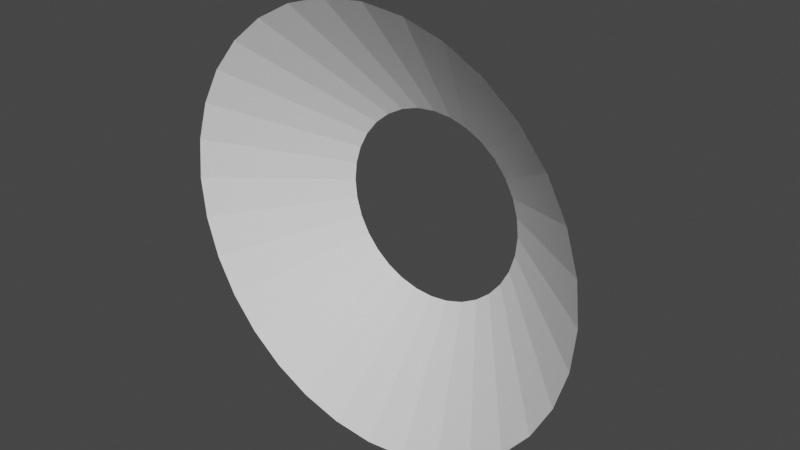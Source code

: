 # Source: impact_shockwave.blend  (saved by Blender 3.6.11; exported with 4.5.12 LTS)
import bpy
from mathutils import Matrix  # noqa: F401  (used for matrix-valued properties, if any)

bpy.ops.wm.read_factory_settings(use_empty=True)
scene = bpy.context.scene
scene.name = 'Scene'

# ---- collections
col_collection = bpy.data.collections.new('Collection'); scene.collection.children.link(col_collection)

# ---- world
world_world = bpy.data.worlds.new('World'); scene.world = world_world
world_world.use_nodes = True; world_world.node_tree.nodes.clear()
_N = world_world.node_tree.nodes; _L = world_world.node_tree.links
n0 = _N.new('ShaderNodeOutputWorld'); n0.name = 'World Output'; n0.location = (300, 300)
n1 = _N.new('ShaderNodeBackground'); n1.name = 'Background'; n1.location = (10, 300)
n1.inputs[0].default_value = (0.05088, 0.05088, 0.05088, 1.0)
_L.new(n1.outputs[0], n0.inputs[0])
n0.is_active_output = True
world_world.color = (0.05088, 0.05088, 0.05088)
world_world.use_sun_shadow = False
world_world.sun_shadow_jitter_overblur = 0.0

# ---- meshes
me_circle = bpy.data.meshes.new('Circle')
me_circle.from_pydata([(1.065e-09, 0.404, 0.1761), (-0.07881, 0.3962, 0.1761), (-0.1546, 0.3732, 0.1761), (-0.2244, 0.3359, 0.1761), (-0.2857, 0.2857, 0.1761), (-0.3359, 0.2244, 0.1761), (-0.3732, 0.1546, 0.1761), (-0.3962, 0.07881, 0.1761), (-0.404, 2.914e-08, 0.1761), (-0.3962, -0.07881, 0.1761), (-0.3732, -0.1546, 0.1761), (-0.3359, -0.2244, 0.1761), (-0.2857, -0.2857, 0.1761), (-0.2244, -0.3359, 0.1761), (-0.1546, -0.3732, 0.1761), (-0.07881, -0.3962, 0.1761), (1.065e-09, -0.404, 0.1761), (0.07881, -0.3962, 0.1761), (0.1546, -0.3732, 0.1761), (0.2244, -0.3359, 0.1761), (0.2857, -0.2857, 0.1761), (0.3359, -0.2244, 0.1761), (0.3732, -0.1546, 0.1761), (0.3962, -0.07881, 0.1761), (0.404, 2.914e-08, 0.1761), (0.3962, 0.07881, 0.1761), (0.3732, 0.1546, 0.1761), (0.3359, 0.2244, 0.1761), (0.2857, 0.2857, 0.1761), (0.2244, 0.3359, 0.1761), (0.1546, 0.3732, 0.1761), (0.07881, 0.3962, 0.1761), (-2.708e-10, 0.1797, -3.142e-08), (-0.03505, 0.1762, -3.081e-08), (-0.06876, 0.166, -2.902e-08), (-0.09982, 0.1494, -2.612e-08), (-0.1271, 0.1271, -2.221e-08), (-0.1494, 0.09982, -1.745e-08), (-0.166, 0.06876, -1.202e-08), (-0.1762, 0.03505, -6.129e-09), (-0.1797, 8.82e-10, -1.542e-16), (-0.1762, -0.03505, 6.129e-09), (-0.166, -0.06876, 1.202e-08), (-0.1494, -0.09982, 1.745e-08), (-0.1271, -0.1271, 2.221e-08), (-0.09982, -0.1494, 2.612e-08), (-0.06876, -0.166, 2.902e-08), (-0.03505, -0.1762, 3.081e-08), (-2.708e-10, -0.1797, 3.142e-08), (0.03505, -0.1762, 3.081e-08), (0.06876, -0.166, 2.902e-08), (0.09982, -0.1494, 2.612e-08), (0.1271, -0.1271, 2.221e-08), (0.1494, -0.09982, 1.745e-08), (0.166, -0.06876, 1.202e-08), (0.1762, -0.03505, 6.129e-09), (0.1797, 8.82e-10, -1.542e-16), (0.1762, 0.03505, -6.129e-09), (0.166, 0.06876, -1.202e-08), (0.1494, 0.09982, -1.745e-08), (0.1271, 0.1271, -2.221e-08), (0.09982, 0.1494, -2.612e-08), (0.06876, 0.166, -2.902e-08), (0.03505, 0.1762, -3.081e-08)], [], [(14, 13, 45, 46), (1, 0, 32, 33), (28, 27, 59, 60), (15, 14, 46, 47), (2, 1, 33, 34), (29, 28, 60, 61), (16, 15, 47, 48), (3, 2, 34, 35), (30, 29, 61, 62), (17, 16, 48, 49), (4, 3, 35, 36), (31, 30, 62, 63), (18, 17, 49, 50), (5, 4, 36, 37), (0, 31, 63, 32), (19, 18, 50, 51), (6, 5, 37, 38), (20, 19, 51, 52), (7, 6, 38, 39), (21, 20, 52, 53), (8, 7, 39, 40), (22, 21, 53, 54), (9, 8, 40, 41), (23, 22, 54, 55), (10, 9, 41, 42), (24, 23, 55, 56), (11, 10, 42, 43), (25, 24, 56, 57), (12, 11, 43, 44), (26, 25, 57, 58), (13, 12, 44, 45), (27, 26, 58, 59)])
_uv = me_circle.uv_layers.new(name='UVMap')
_uv.uv.foreach_set('vector', [0.1563, 1.0, 0.125, 1.0, 0.125, 0.0, 0.1563, 0.0, 0.75, 1.0, 0.7187, 1.0, 0.7187, 0.0, 0.75, 0.0, 0.5937, 1.0, 0.5625, 1.0, 0.5625, 0.0, 0.5937, 0.0, 0.1875, 1.0, 0.1563, 1.0, 0.1563, 0.0, 0.1875, 0.0, 0.7812, 1.0, 0.75, 1.0, 0.75, 0.0, 0.7812, 0.0, 0.625, 1.0, 0.5937, 1.0, 0.5937, 0.0, 0.625, 0.0, 0.2188, 1.0, 0.1875, 1.0, 0.1875, 0.0, 0.2188, 0.0, 0.8125, 1.0, 0.7812, 1.0, 0.7812, 0.0, 0.8125, 0.0, 0.6562, 1.0, 0.625, 1.0, 0.625, 0.0, 0.6562, 0.0, 0.25, 1.0, 0.2188, 1.0, 0.2188, 0.0, 0.25, 0.0, 0.8437, 1.0, 0.8125, 1.0, 0.8125, 0.0, 0.8437, 0.0, 0.6875, 1.0, 0.6562, 1.0, 0.6562, 0.0, 0.6875, 0.0, 0.2813, 1.0, 0.25, 1.0, 0.25, 0.0, 0.2813, 0.0, 0.875, 1.0, 0.8437, 1.0, 0.8437, 0.0, 0.875, 0.0, 0.7187, 1.0, 0.6875, 1.0, 0.6875, 0.0, 0.7187, 0.0, 0.3125, 1.0, 0.2813, 1.0, 0.2813, 0.0, 0.3125, 0.0, 0.9062, 1.0, 0.875, 1.0, 0.875, 0.0, 0.9062, 0.0, 0.3438, 1.0, 0.3125, 1.0, 0.3125, 0.0, 0.3438, 0.0, 0.9375, 1.0, 0.9062, 1.0, 0.9062, 0.0, 0.9375, 0.0, 0.375, 1.0, 0.3438, 1.0, 0.3438, 0.0, 0.375, 0.0, 0.9687, 1.0, 0.9375, 1.0, 0.9375, 0.0, 0.9687, 0.0, 0.4063, 1.0, 0.375, 1.0, 0.375, 0.0, 0.4063, 0.0, 1.0, 1.0, 0.9687, 1.0, 0.9687, 0.0, 1.0, 0.0, 0.4375, 1.0, 0.4063, 1.0, 0.4063, 0.0, 0.4375, 0.0, 0.03127, 1.0, 1.77e-05, 1.0, 1.77e-05, 0.0, 0.03127, 0.0, 0.4688, 1.0, 0.4375, 1.0, 0.4375, 0.0, 0.4688, 0.0, 0.06252, 1.0, 0.03127, 1.0, 0.03127, 0.0, 0.06252, 0.0, 0.5, 1.0, 0.4688, 1.0, 0.4688, 0.0, 0.5, 0.0, 0.09376, 1.0, 0.06252, 1.0, 0.06252, 0.0, 0.09376, 0.0, 0.5312, 1.0, 0.5, 1.0, 0.5, 0.0, 0.5312, 0.0, 0.125, 1.0, 0.09376, 1.0, 0.09376, 0.0, 0.125, 0.0, 0.5625, 1.0, 0.5312, 1.0, 0.5312, 0.0, 0.5625, 0.0])
me_circle.update()

# ---- objects
ob_impactshockwave = bpy.data.objects.new('ImpactShockwave', me_circle)

# ---- transforms, parenting, visibility, modifiers, constraints
ob_impactshockwave.location = (0.0, 0.0, 0.0)
ob_impactshockwave.rotation_euler = (1.571, 2.22e-16, 2.22e-16)

# ---- collection membership
col_collection.objects.link(ob_impactshockwave)

# ---- scene / render settings (as saved in the file)
scene.frame_start = 1; scene.frame_end = 250; scene.frame_set(1)
scene.render.engine = 'BLENDER_EEVEE_NEXT'
scene.cycles.sampling_pattern = 'TABULATED_SOBOL'
scene.view_settings.view_transform = 'Filmic'
bpy.context.view_layer.update()

# ---- added for rendering (the .blend has no active camera and no usable light): camera, sun
cam_auto = bpy.data.cameras.new('AutoCamera')
cam_auto.lens = 50.0
cam_auto.sensor_width = 36.0
cam_auto.clip_end = 1000.0
ob_auto_camera = bpy.data.objects.new('AutoCamera', cam_auto)
scene.collection.objects.link(ob_auto_camera)
ob_auto_camera.location = (1.06967, -1.37167, 0.855737)
ob_auto_camera.rotation_euler = (1.09748, -7.21219e-08, 0.694738)
scene.camera = ob_auto_camera
light_auto_sun = bpy.data.lights.new('AutoSun', 'SUN')
light_auto_sun.energy = 3.0
light_auto_sun.angle = 0.0523599
ob_auto_sun = bpy.data.objects.new('AutoSun', light_auto_sun)
scene.collection.objects.link(ob_auto_sun)
ob_auto_sun.rotation_euler = (0.872665, 0.174533, 0.523599)
bpy.context.view_layer.update()
